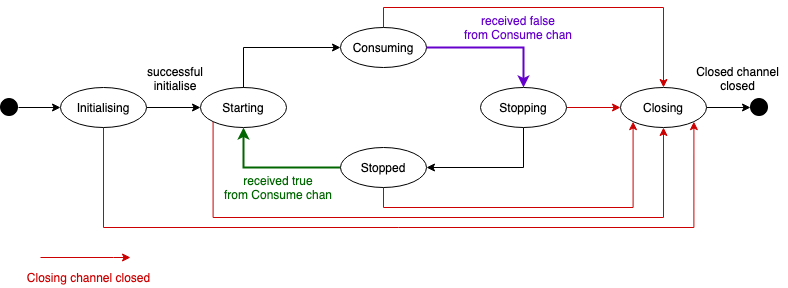

The diagram above was exported from draw.io. Its source (the exported page's mxGraphModel, read from the mxfile embedded in the PNG):
<mxGraphModel dx="946" dy="550" grid="1" gridSize="10" guides="1" tooltips="1" connect="1" arrows="1" fold="1" page="1" pageScale="1" pageWidth="827" pageHeight="1169" math="0" shadow="0">
  <root>
    <mxCell id="0" />
    <mxCell id="1" parent="0" />
    <mxCell id="2" value="" style="edgeStyle=orthogonalEdgeStyle;rounded=0;orthogonalLoop=1;jettySize=auto;html=1;" edge="1" source="4" target="9" parent="1">
      <mxGeometry relative="1" as="geometry" />
    </mxCell>
    <mxCell id="3" style="edgeStyle=orthogonalEdgeStyle;rounded=0;orthogonalLoop=1;jettySize=auto;html=1;exitX=0.5;exitY=1;exitDx=0;exitDy=0;entryX=1;entryY=1;entryDx=0;entryDy=0;fillColor=#f8cecc;strokeColor=#CC0000;" edge="1" source="4" target="16" parent="1">
      <mxGeometry relative="1" as="geometry">
        <Array as="points">
          <mxPoint x="143" y="320" />
          <mxPoint x="733" y="320" />
        </Array>
      </mxGeometry>
    </mxCell>
    <mxCell id="4" value="Initialising" style="ellipse;whiteSpace=wrap;html=1;" vertex="1" parent="1">
      <mxGeometry x="100" y="180" width="86" height="40" as="geometry" />
    </mxCell>
    <mxCell id="5" style="edgeStyle=orthogonalEdgeStyle;rounded=0;orthogonalLoop=1;jettySize=auto;html=1;exitX=0;exitY=0.5;exitDx=0;exitDy=0;fillColor=#d5e8d4;strokeColor=#006600;strokeWidth=2;" edge="1" source="7" target="9" parent="1">
      <mxGeometry relative="1" as="geometry" />
    </mxCell>
    <mxCell id="6" style="edgeStyle=orthogonalEdgeStyle;rounded=0;orthogonalLoop=1;jettySize=auto;html=1;exitX=0.5;exitY=1;exitDx=0;exitDy=0;entryX=0;entryY=1;entryDx=0;entryDy=0;fillColor=#f8cecc;strokeColor=#CC0000;" edge="1" source="7" target="16" parent="1">
      <mxGeometry relative="1" as="geometry" />
    </mxCell>
    <mxCell id="7" value="Stopped" style="ellipse;whiteSpace=wrap;html=1;" vertex="1" parent="1">
      <mxGeometry x="380" y="240" width="86" height="40" as="geometry" />
    </mxCell>
    <mxCell id="8" style="edgeStyle=orthogonalEdgeStyle;rounded=0;orthogonalLoop=1;jettySize=auto;html=1;exitX=0;exitY=1;exitDx=0;exitDy=0;entryX=0.5;entryY=1;entryDx=0;entryDy=0;fillColor=#f8cecc;strokeColor=#CC0000;" edge="1" source="9" target="16" parent="1">
      <mxGeometry relative="1" as="geometry">
        <Array as="points">
          <mxPoint x="253" y="310" />
          <mxPoint x="703" y="310" />
        </Array>
      </mxGeometry>
    </mxCell>
    <mxCell id="9" value="Starting" style="ellipse;whiteSpace=wrap;html=1;" vertex="1" parent="1">
      <mxGeometry x="240" y="180" width="86" height="40" as="geometry" />
    </mxCell>
    <mxCell id="10" style="edgeStyle=orthogonalEdgeStyle;rounded=0;orthogonalLoop=1;jettySize=auto;html=1;exitX=0.5;exitY=0;exitDx=0;exitDy=0;entryX=0.5;entryY=0;entryDx=0;entryDy=0;fillColor=#f8cecc;strokeColor=#CC0000;" edge="1" source="11" target="16" parent="1">
      <mxGeometry relative="1" as="geometry" />
    </mxCell>
    <mxCell id="11" value="Consuming" style="ellipse;whiteSpace=wrap;html=1;" vertex="1" parent="1">
      <mxGeometry x="380" y="120" width="86" height="40" as="geometry" />
    </mxCell>
    <mxCell id="12" style="edgeStyle=orthogonalEdgeStyle;rounded=0;orthogonalLoop=1;jettySize=auto;html=1;exitX=0.5;exitY=1;exitDx=0;exitDy=0;entryX=1;entryY=0.5;entryDx=0;entryDy=0;" edge="1" source="14" target="7" parent="1">
      <mxGeometry relative="1" as="geometry" />
    </mxCell>
    <mxCell id="13" style="edgeStyle=orthogonalEdgeStyle;rounded=0;orthogonalLoop=1;jettySize=auto;html=1;exitX=1;exitY=0.5;exitDx=0;exitDy=0;entryX=0;entryY=0.5;entryDx=0;entryDy=0;fillColor=#f8cecc;strokeColor=#CC0000;" edge="1" source="14" target="16" parent="1">
      <mxGeometry relative="1" as="geometry" />
    </mxCell>
    <mxCell id="14" value="Stopping" style="ellipse;whiteSpace=wrap;html=1;" vertex="1" parent="1">
      <mxGeometry x="520" y="180" width="86" height="40" as="geometry" />
    </mxCell>
    <mxCell id="15" style="edgeStyle=orthogonalEdgeStyle;rounded=0;orthogonalLoop=1;jettySize=auto;html=1;exitX=1;exitY=0.5;exitDx=0;exitDy=0;" edge="1" source="16" target="19" parent="1">
      <mxGeometry relative="1" as="geometry" />
    </mxCell>
    <mxCell id="16" value="Closing" style="ellipse;whiteSpace=wrap;html=1;" vertex="1" parent="1">
      <mxGeometry x="660" y="180" width="86" height="40" as="geometry" />
    </mxCell>
    <mxCell id="17" value="" style="edgeStyle=orthogonalEdgeStyle;rounded=0;orthogonalLoop=1;jettySize=auto;html=1;" edge="1" source="18" target="4" parent="1">
      <mxGeometry relative="1" as="geometry" />
    </mxCell>
    <mxCell id="18" value="" style="shape=image;html=1;verticalAlign=top;verticalLabelPosition=bottom;labelBackgroundColor=#ffffff;imageAspect=0;aspect=fixed;image=https://cdn4.iconfinder.com/data/icons/essential-app-2/16/record-round-circle-dot-128.png" vertex="1" parent="1">
      <mxGeometry x="40" y="191" width="18" height="18" as="geometry" />
    </mxCell>
    <mxCell id="19" value="" style="shape=image;html=1;verticalAlign=top;verticalLabelPosition=bottom;labelBackgroundColor=#ffffff;imageAspect=0;aspect=fixed;image=https://cdn4.iconfinder.com/data/icons/essential-app-2/16/record-round-circle-dot-128.png" vertex="1" parent="1">
      <mxGeometry x="790" y="191" width="18" height="18" as="geometry" />
    </mxCell>
    <mxCell id="20" value="" style="edgeStyle=orthogonalEdgeStyle;rounded=0;orthogonalLoop=1;jettySize=auto;html=1;exitX=0.5;exitY=0;exitDx=0;exitDy=0;entryX=0;entryY=0.5;entryDx=0;entryDy=0;" edge="1" source="9" target="11" parent="1">
      <mxGeometry relative="1" as="geometry">
        <mxPoint x="196" y="210" as="sourcePoint" />
        <mxPoint x="250" y="210" as="targetPoint" />
      </mxGeometry>
    </mxCell>
    <mxCell id="21" value="" style="edgeStyle=orthogonalEdgeStyle;rounded=0;orthogonalLoop=1;jettySize=auto;html=1;exitX=1;exitY=0.5;exitDx=0;exitDy=0;entryX=0.5;entryY=0;entryDx=0;entryDy=0;fillColor=#e1d5e7;strokeColor=#6600CC;strokeWidth=2;" edge="1" source="11" target="14" parent="1">
      <mxGeometry relative="1" as="geometry">
        <mxPoint x="336" y="210" as="sourcePoint" />
        <mxPoint x="540" y="60" as="targetPoint" />
      </mxGeometry>
    </mxCell>
    <mxCell id="22" value="successful initialise" style="text;html=1;strokeColor=none;fillColor=none;align=center;verticalAlign=middle;whiteSpace=wrap;rounded=0;" vertex="1" parent="1">
      <mxGeometry x="180" y="151" width="70" height="40" as="geometry" />
    </mxCell>
    <mxCell id="23" value="&lt;font color=&quot;#006600&quot;&gt;received true&lt;br&gt;from Consume chan&lt;/font&gt;" style="text;html=1;align=center;verticalAlign=middle;whiteSpace=wrap;rounded=0;" vertex="1" parent="1">
      <mxGeometry x="250" y="260" width="136" height="40" as="geometry" />
    </mxCell>
    <mxCell id="24" value="&lt;font color=&quot;#6600cc&quot;&gt;received false&lt;br&gt;from Consume chan&lt;/font&gt;" style="text;html=1;align=center;verticalAlign=middle;whiteSpace=wrap;rounded=0;" vertex="1" parent="1">
      <mxGeometry x="490" y="100" width="136" height="40" as="geometry" />
    </mxCell>
    <mxCell id="25" style="edgeStyle=orthogonalEdgeStyle;rounded=0;orthogonalLoop=1;jettySize=auto;html=1;fillColor=#f8cecc;strokeColor=#CC0000;" edge="1" parent="1">
      <mxGeometry relative="1" as="geometry">
        <mxPoint x="80" y="350" as="sourcePoint" />
        <mxPoint x="170" y="350" as="targetPoint" />
        <Array as="points">
          <mxPoint x="153" y="350" />
        </Array>
      </mxGeometry>
    </mxCell>
    <mxCell id="26" value="&lt;font color=&quot;#cc0000&quot;&gt;Closing channel closed&lt;/font&gt;" style="text;html=1;align=center;verticalAlign=middle;resizable=0;points=[];autosize=1;strokeColor=none;fillColor=none;" vertex="1" parent="1">
      <mxGeometry x="58" y="360" width="140" height="20" as="geometry" />
    </mxCell>
    <mxCell id="27" value="Closed channel&lt;br&gt;closed" style="text;html=1;align=center;verticalAlign=middle;resizable=0;points=[];autosize=1;strokeColor=none;fillColor=none;" vertex="1" parent="1">
      <mxGeometry x="727" y="156" width="100" height="30" as="geometry" />
    </mxCell>
  </root>
</mxGraphModel>